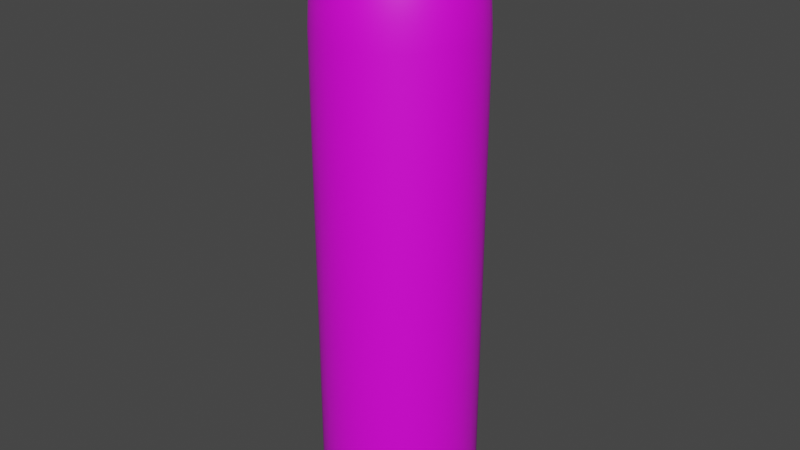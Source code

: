 # Source: character.blend  (saved by Blender 2.82.7; exported with 4.5.12 LTS)
import bpy
from mathutils import Matrix  # noqa: F401  (used for matrix-valued properties, if any)

bpy.ops.wm.read_factory_settings(use_empty=True)
scene = bpy.context.scene
scene.name = 'Scene'

# ---- collections
col_collection = bpy.data.collections.new('Collection'); scene.collection.children.link(col_collection)

# ---- images (referenced by path relative to the original .blend; pixels are not part of the script)
import os
ASSET_DIR = os.environ.get("B2B_ASSET_DIR", "")  # directory of the original .blend (textures are referenced by path, not embedded)
HERE = os.path.dirname(os.path.abspath(__file__))  # packed textures are extracted next to this script under _unpacked/

def load_image(name, relpath, width, height, colorspace="sRGB"):
    """Load a texture the original file referenced (path relative to the .blend, or extracted next to this script)."""
    p = next((c for c in (os.path.join(HERE, relpath), os.path.join(ASSET_DIR, relpath)) if relpath and os.path.exists(c)), "")
    if p:
        img = bpy.data.images.load(p, check_existing=True)
        img.name = name
    else:  # same state as the original file: an image datablock whose file is absent (Cycles renders it pink)
        img = bpy.data.images.new(name, width, height)
        img.source = "FILE"
        img.filepath = "//" + (relpath or name)
    img.colorspace_settings.name = colorspace
    return img
img_diffuse_png_001 = load_image('diffuse.png.001', 'diffuse.png', 1024, 1024, 'sRGB')

# ---- materials (node trees are filled in below, after node groups)
mat_materials_character_character_mtr = bpy.data.materials.new('materials/character/character.mtr')
mat_materials_character_character_mtr.use_transparent_shadow = False

# ---- material node trees
mat_materials_character_character_mtr.use_nodes = True; mat_materials_character_character_mtr.node_tree.nodes.clear()
_N = mat_materials_character_character_mtr.node_tree.nodes; _L = mat_materials_character_character_mtr.node_tree.links
n0 = _N.new('ShaderNodeOutputMaterial'); n0.name = 'Material Output'; n0.location = (300, 300)
n1 = _N.new('ShaderNodeBsdfPrincipled'); n1.name = 'Principled BSDF'; n1.location = (10, 300)
n1.distribution = 'GGX'
n1.subsurface_method = 'BURLEY'
n1.inputs[3].default_value = 1.45
n1.inputs[27].default_value = (0.0, 0.0, 0.0, 1.0)
n1.inputs[28].default_value = 1.0
n2 = _N.new('ShaderNodeTexImage'); n2.name = 'Image Texture'; n2.location = (-280, 280)
n2.image = img_diffuse_png_001
_L.new(n1.outputs[0], n0.inputs[0])
_L.new(n2.outputs[0], n1.inputs[0])
n0.is_active_output = True

# ---- world
world_world = bpy.data.worlds.new('World'); scene.world = world_world
world_world.use_nodes = True; world_world.node_tree.nodes.clear()
_N = world_world.node_tree.nodes; _L = world_world.node_tree.links
n0 = _N.new('ShaderNodeOutputWorld'); n0.name = 'World Output'; n0.location = (300, 300)
n1 = _N.new('ShaderNodeBackground'); n1.name = 'Background'; n1.location = (10, 300)
n1.inputs[0].default_value = (0.05088, 0.05088, 0.05088, 1.0)
_L.new(n1.outputs[0], n0.inputs[0])
n0.is_active_output = True
world_world.color = (0.05088, 0.05088, 0.05088)
world_world.use_sun_shadow = False
world_world.sun_shadow_jitter_overblur = 0.0

# ---- meshes
me_sphere = bpy.data.meshes.new('Sphere')
me_sphere.from_pydata([(1.201e-09, 0.2535, -0.8801), (1.201e-09, 0.2486, -0.9061), (3.712e-08, 0.1769, -0.947), (0.04945, 0.2486, -0.8801), (0.0485, 0.2438, -0.9061), (0.04569, 0.2297, -0.9303), (0.03452, 0.1735, -0.947), (0.01429, 0.07182, -0.9571), (0.097, 0.2342, -0.8801), (0.09513, 0.2297, -0.9061), (0.08961, 0.2163, -0.9303), (0.06771, 0.1635, -0.947), (0.02802, 0.06765, -0.9571), (0.1408, 0.2108, -0.8801), (0.1381, 0.2067, -0.9061), (0.1301, 0.1947, -0.9303), (0.0983, 0.1471, -0.947), (0.04068, 0.06088, -0.9571), (0.1792, 0.1792, -0.8801), (0.1758, 0.1758, -0.9061), (0.1656, 0.1656, -0.9303), (0.1251, 0.1251, -0.947), (0.05178, 0.05178, -0.9571), (0.2108, 0.1408, -0.8801), (0.2067, 0.1381, -0.9061), (0.1947, 0.1301, -0.9303), (0.1471, 0.0983, -0.947), (0.06088, 0.04068, -0.9571), (0.2342, 0.097, -0.8801), (0.2297, 0.09513, -0.9061), (0.2163, 0.08961, -0.9303), (0.1635, 0.06771, -0.947), (0.06765, 0.02802, -0.9571), (0.2486, 0.04945, -0.8801), (0.2438, 0.0485, -0.9061), (0.2297, 0.04569, -0.9303), (0.1735, 0.03452, -0.947), (0.07182, 0.01429, -0.9571), (0.2535, -6.37e-08, -0.8801), (0.2486, -6.747e-08, -0.9061), (0.2342, -2.593e-08, -0.9303), (0.1769, -5.174e-08, -0.947), (0.07322, -4.528e-08, -0.9571), (0.2486, -0.04945, -0.8801), (0.2438, -0.0485, -0.9061), (0.2297, -0.04569, -0.9303), (0.1735, -0.03452, -0.947), (0.07182, -0.01429, -0.9571), (0.2342, -0.097, -0.8801), (0.2297, -0.09513, -0.9061), (0.2163, -0.08961, -0.9303), (0.1635, -0.06771, -0.947), (0.06765, -0.02802, -0.9571), (0.2108, -0.1408, -0.8801), (0.2067, -0.1381, -0.9061), (0.1947, -0.1301, -0.9303), (0.1471, -0.0983, -0.947), (0.06088, -0.04068, -0.9571), (0.1792, -0.1792, -0.8801), (0.1758, -0.1758, -0.9061), (0.1656, -0.1656, -0.9303), (0.1251, -0.1251, -0.947), (0.05178, -0.05178, -0.9571), (0.1408, -0.2108, -0.8801), (0.1381, -0.2067, -0.9061), (0.1301, -0.1947, -0.9303), (0.0983, -0.1471, -0.947), (0.04068, -0.06088, -0.9571), (1.201e-09, -5.028e-08, -0.9571), (0.097, -0.2342, -0.8801), (0.09513, -0.2297, -0.9061), (0.08961, -0.2163, -0.9303), (0.06771, -0.1635, -0.947), (0.02802, -0.06765, -0.9571), (0.04945, -0.2486, -0.8801), (0.0485, -0.2438, -0.9061), (0.04569, -0.2297, -0.9303), (0.03452, -0.1735, -0.947), (0.01429, -0.07182, -0.9571), (-2.423e-08, -0.2535, -0.8801), (-2.046e-08, -0.2486, -0.9061), (1.731e-08, -0.2342, -0.9303), (-9.126e-09, -0.1769, -0.947), (2.205e-09, -0.07322, -0.9571), (-0.04945, -0.2486, -0.8801), (-0.0485, -0.2438, -0.9061), (-0.04569, -0.2297, -0.9303), (-0.03452, -0.1735, -0.947), (-0.01429, -0.07182, -0.9571), (-0.097, -0.2342, -0.8801), (-0.09513, -0.2297, -0.9061), (-0.08961, -0.2163, -0.9303), (-0.06771, -0.1635, -0.947), (-0.02802, -0.06765, -0.9571), (-0.1408, -0.2108, -0.8801), (-0.1381, -0.2067, -0.9061), (-0.1301, -0.1947, -0.9303), (-0.0983, -0.1471, -0.947), (-0.04068, -0.06088, -0.9571), (-0.1792, -0.1792, -0.8801), (-0.1758, -0.1758, -0.9061), (-0.1656, -0.1656, -0.9303), (-0.1251, -0.1251, -0.947), (-0.05178, -0.05178, -0.9571), (-0.2108, -0.1408, -0.8801), (-0.2067, -0.1381, -0.9061), (-0.1947, -0.1301, -0.9303), (-0.1471, -0.0983, -0.947), (-0.06088, -0.04068, -0.9571), (-0.2342, -0.097, -0.8801), (-0.2297, -0.09513, -0.9061), (-0.2163, -0.08961, -0.9303), (-0.1635, -0.06771, -0.947), (-0.06765, -0.02802, -0.9571), (-0.2486, -0.04945, -0.8801), (-0.2438, -0.0485, -0.9061), (-0.2297, -0.04569, -0.9303), (-0.1735, -0.03452, -0.947), (-0.07182, -0.01429, -0.9571), (-0.2535, -3.265e-09, -0.8801), (-0.2486, 8.066e-09, -0.9061), (-0.2342, -4.859e-08, -0.9303), (-0.1769, -1.711e-08, -0.947), (-0.07322, -3.962e-08, -0.9571), (-0.2486, 0.04945, -0.8801), (-0.2438, 0.0485, -0.9061), (-0.2297, 0.04569, -0.9303), (-0.1735, 0.03452, -0.947), (-0.07182, 0.01429, -0.9571), (-0.2342, 0.097, -0.8801), (-0.2297, 0.09513, -0.9061), (-0.2163, 0.08961, -0.9303), (-0.1635, 0.06771, -0.947), (-0.06765, 0.02802, -0.9571), (-0.2108, 0.1408, -0.8801), (-0.2067, 0.1381, -0.9061), (-0.1947, 0.1301, -0.9303), (-0.1471, 0.0983, -0.947), (-0.06088, 0.04068, -0.9571), (-0.1792, 0.1792, -0.8801), (-0.1758, 0.1758, -0.9061), (-0.1656, 0.1656, -0.9303), (-0.1251, 0.1251, -0.947), (-0.05178, 0.05178, -0.9571), (-0.1408, 0.2108, -0.8801), (-0.1381, 0.2067, -0.9061), (-0.1301, 0.1947, -0.9303), (-0.0983, 0.1471, -0.947), (-0.04068, 0.06088, -0.9571), (-0.097, 0.2342, -0.8801), (-0.09513, 0.2297, -0.9061), (-0.08961, 0.2163, -0.9303), (-0.06771, 0.1635, -0.947), (-0.02802, 0.06765, -0.9571), (-0.04945, 0.2486, -0.8801), (-0.0485, 0.2438, -0.9061), (-0.04569, 0.2297, -0.9303), (-0.03452, 0.1735, -0.947), (-0.01429, 0.07182, -0.9571), (1.731e-08, 0.2342, -0.9303), (1.306e-08, 0.07322, -0.9571), (-8.572e-08, 0.04945, 0.9501), (-8.572e-08, 0.097, 0.939), (-8.572e-08, 0.1408, 0.9229), (-8.572e-08, 0.1792, 0.8904), (-8.572e-08, 0.2108, 0.8439), (-8.572e-08, 0.2342, 0.7694), (-8.572e-08, 0.2486, 0.692), (-8.572e-08, 0.2535, 0.6116), (0.009647, 0.0485, 0.9501), (0.01892, 0.09513, 0.939), (0.02747, 0.1381, 0.9229), (0.03497, 0.1758, 0.8904), (0.04112, 0.2067, 0.8439), (0.04569, 0.2297, 0.7694), (0.0485, 0.2438, 0.692), (0.04945, 0.2486, 0.6116), (0.01892, 0.04569, 0.9501), (0.03712, 0.08961, 0.939), (0.05389, 0.1301, 0.9229), (0.06859, 0.1656, 0.8904), (0.08065, 0.1947, 0.8439), (0.08961, 0.2163, 0.7694), (0.09513, 0.2297, 0.692), (0.097, 0.2342, 0.6116), (0.02747, 0.04112, 0.9501), (0.05389, 0.08065, 0.939), (0.07824, 0.1171, 0.9229), (0.09957, 0.149, 0.8904), (0.1171, 0.1752, 0.8439), (0.1301, 0.1947, 0.7694), (0.1381, 0.2067, 0.692), (0.1408, 0.2108, 0.6116), (0.03497, 0.03497, 0.9501), (0.06859, 0.06859, 0.939), (0.09957, 0.09957, 0.9229), (0.1267, 0.1267, 0.8904), (0.149, 0.149, 0.8439), (0.1656, 0.1656, 0.7694), (0.1758, 0.1758, 0.692), (0.1792, 0.1792, 0.6116), (0.04112, 0.02747, 0.9501), (0.08065, 0.05389, 0.939), (0.1171, 0.07824, 0.9229), (0.149, 0.09957, 0.8904), (0.1752, 0.1171, 0.8439), (0.1947, 0.1301, 0.7694), (0.2067, 0.1381, 0.692), (0.2108, 0.1408, 0.6116), (0.04569, 0.01892, 0.9501), (0.08961, 0.03712, 0.939), (0.1301, 0.05389, 0.9229), (0.1656, 0.06859, 0.8904), (0.1947, 0.08065, 0.8439), (0.2163, 0.08961, 0.7694), (0.2297, 0.09513, 0.692), (0.2342, 0.097, 0.6116), (0.0485, 0.009647, 0.9501), (0.09513, 0.01892, 0.939), (0.1381, 0.02747, 0.9229), (0.1758, 0.03497, 0.8904), (0.2067, 0.04112, 0.8439), (0.2297, 0.04569, 0.7694), (0.2438, 0.0485, 0.692), (0.2486, 0.04945, 0.6116), (0.04945, -2.026e-08, 0.9501), (0.097, -1.837e-08, 0.939), (0.1408, -1.648e-08, 0.9229), (0.1792, -1.837e-08, 0.8904), (0.2108, -2.215e-08, 0.8439), (0.2342, -7.042e-09, 0.7694), (0.2486, -3.726e-08, 0.692), (0.2535, -3.348e-08, 0.6116), (0.0485, -0.009647, 0.9501), (0.09513, -0.01892, 0.939), (0.1381, -0.02747, 0.9229), (0.1758, -0.03497, 0.8904), (0.2067, -0.04112, 0.8439), (0.2297, -0.04569, 0.7694), (0.2438, -0.0485, 0.692), (0.2486, -0.04945, 0.6116), (0.04569, -0.01892, 0.9501), (0.08961, -0.03712, 0.939), (0.1301, -0.05389, 0.9229), (0.1656, -0.06859, 0.8904), (0.1947, -0.08065, 0.8439), (0.2163, -0.08961, 0.7694), (0.2297, -0.09513, 0.692), (0.2342, -0.097, 0.6116), (0.04112, -0.02747, 0.9501), (0.08065, -0.05389, 0.939), (0.1171, -0.07824, 0.9229), (0.149, -0.09957, 0.8904), (0.1752, -0.1171, 0.8439), (0.1947, -0.1301, 0.7694), (0.2067, -0.1381, 0.692), (0.2108, -0.1408, 0.6116), (0.03497, -0.03497, 0.9501), (0.06859, -0.06859, 0.939), (0.09957, -0.09957, 0.9229), (0.1267, -0.1267, 0.8904), (0.149, -0.149, 0.8439), (0.1656, -0.1656, 0.7694), (0.1758, -0.1758, 0.692), (0.1792, -0.1792, 0.6116), (0.02747, -0.04112, 0.9501), (0.05389, -0.08065, 0.939), (0.07824, -0.1171, 0.9229), (0.09957, -0.149, 0.8904), (0.1171, -0.1752, 0.8439), (0.1301, -0.1947, 0.7694), (0.1381, -0.2067, 0.692), (0.1408, -0.2108, 0.6116), (0.01892, -0.04569, 0.9501), (0.03712, -0.08961, 0.939), (0.05389, -0.1301, 0.9229), (0.06859, -0.1656, 0.8904), (0.08065, -0.1947, 0.8439), (0.08961, -0.2163, 0.7694), (0.09513, -0.2297, 0.692), (0.097, -0.2342, 0.6116), (0.009647, -0.0485, 0.9501), (0.01892, -0.09513, 0.939), (0.02747, -0.1381, 0.9229), (0.03497, -0.1758, 0.8904), (0.04112, -0.2067, 0.8439), (0.04569, -0.2297, 0.7694), (0.0485, -0.2438, 0.692), (0.04945, -0.2486, 0.6116), (-8.755e-08, -0.04945, 0.9501), (-7.528e-08, -0.097, 0.939), (-7.905e-08, -0.1408, 0.9229), (-9.227e-08, -0.1792, 0.8904), (-1.074e-07, -0.2108, 0.8439), (-6.961e-08, -0.2342, 0.7694), (-1.074e-07, -0.2486, 0.692), (-1.112e-07, -0.2535, 0.6116), (-0.009647, -0.0485, 0.9501), (-0.01892, -0.09513, 0.939), (-0.02747, -0.1381, 0.9229), (-0.03497, -0.1758, 0.8904), (-0.04112, -0.2067, 0.8439), (-0.04569, -0.2297, 0.7694), (-0.0485, -0.2438, 0.692), (-0.04945, -0.2486, 0.6116), (-0.01892, -0.04569, 0.9501), (-0.03712, -0.08961, 0.939), (-0.05389, -0.1301, 0.9229), (-0.06859, -0.1656, 0.8904), (-0.08065, -0.1947, 0.8439), (-0.08962, -0.2163, 0.7694), (-0.09513, -0.2297, 0.692), (-0.097, -0.2342, 0.6116), (-0.02747, -0.04112, 0.9501), (-0.05389, -0.08065, 0.939), (-0.07824, -0.1171, 0.9229), (-0.09957, -0.149, 0.8904), (-0.1171, -0.1752, 0.8439), (-0.1301, -0.1947, 0.7694), (-0.1381, -0.2067, 0.692), (-0.1408, -0.2108, 0.6116), (-1.441e-07, -7.846e-08, 0.9571), (-0.03497, -0.03497, 0.9501), (-0.06859, -0.06859, 0.939), (-0.09957, -0.09957, 0.9229), (-0.1267, -0.1267, 0.8904), (-0.149, -0.149, 0.8439), (-0.1656, -0.1656, 0.7694), (-0.1758, -0.1758, 0.692), (-0.1792, -0.1792, 0.6116), (-0.04112, -0.02747, 0.9501), (-0.08065, -0.05389, 0.939), (-0.1171, -0.07824, 0.9229), (-0.149, -0.09957, 0.8904), (-0.1752, -0.1171, 0.8439), (-0.1947, -0.1301, 0.7694), (-0.2067, -0.1381, 0.692), (-0.2108, -0.1408, 0.6116), (-0.04569, -0.01892, 0.9501), (-0.08962, -0.03712, 0.939), (-0.1301, -0.05389, 0.9229), (-0.1656, -0.06859, 0.8904), (-0.1947, -0.08065, 0.8439), (-0.2163, -0.08961, 0.7694), (-0.2297, -0.09513, 0.692), (-0.2342, -0.097, 0.6116), (-0.0485, -0.009647, 0.9501), (-0.09513, -0.01892, 0.939), (-0.1381, -0.02747, 0.9229), (-0.1758, -0.03497, 0.8904), (-0.2067, -0.04112, 0.8439), (-0.2297, -0.04569, 0.7694), (-0.2438, -0.0485, 0.692), (-0.2486, -0.04945, 0.6116), (-0.04945, -1.648e-08, 0.9501), (-0.097, -8.93e-09, 0.939), (-0.1408, -8.93e-09, 0.9229), (-0.1792, 1.562e-08, 0.8904), (-0.2108, 2.695e-08, 0.8439), (-0.2342, -1.837e-08, 0.7694), (-0.2486, 3.828e-08, 0.692), (-0.2535, 2.695e-08, 0.6116), (-0.0485, 0.009647, 0.9501), (-0.09513, 0.01892, 0.939), (-0.1381, 0.02747, 0.9229), (-0.1758, 0.03497, 0.8904), (-0.2067, 0.04112, 0.8439), (-0.2297, 0.04569, 0.7694), (-0.2438, 0.0485, 0.692), (-0.2486, 0.04945, 0.6116), (-0.04569, 0.01892, 0.9501), (-0.08962, 0.03712, 0.939), (-0.1301, 0.05389, 0.9229), (-0.1656, 0.06859, 0.8904), (-0.1947, 0.08065, 0.8439), (-0.2163, 0.08961, 0.7694), (-0.2297, 0.09513, 0.692), (-0.2342, 0.097, 0.6116), (-0.04112, 0.02747, 0.9501), (-0.08065, 0.05389, 0.939), (-0.1171, 0.07824, 0.9229), (-0.149, 0.09957, 0.8904), (-0.1752, 0.1171, 0.8439), (-0.1947, 0.1301, 0.7694), (-0.2067, 0.1381, 0.692), (-0.2108, 0.1408, 0.6116), (-0.03497, 0.03497, 0.9501), (-0.06859, 0.06859, 0.939), (-0.09957, 0.09957, 0.9229), (-0.1267, 0.1267, 0.8904), (-0.149, 0.149, 0.8439), (-0.1656, 0.1656, 0.7694), (-0.1758, 0.1758, 0.692), (-0.1792, 0.1792, 0.6116), (-0.02747, 0.04112, 0.9501), (-0.05389, 0.08065, 0.939), (-0.07824, 0.1171, 0.9229), (-0.09957, 0.149, 0.8904), (-0.1171, 0.1752, 0.8439), (-0.1301, 0.1947, 0.7694), (-0.1381, 0.2067, 0.692), (-0.1408, 0.2108, 0.6116), (-0.01892, 0.04569, 0.9501), (-0.03712, 0.08961, 0.939), (-0.05389, 0.1301, 0.9229), (-0.06859, 0.1656, 0.8904), (-0.08065, 0.1947, 0.8439), (-0.08962, 0.2163, 0.7694), (-0.09513, 0.2297, 0.692), (-0.097, 0.2342, 0.6116), (-0.009647, 0.0485, 0.9501), (-0.01892, 0.09513, 0.939), (-0.02747, 0.1381, 0.9229), (-0.03497, 0.1758, 0.8904), (-0.04112, 0.2067, 0.8439), (-0.04569, 0.2297, 0.7694), (-0.0485, 0.2438, 0.692), (-0.04945, 0.2486, 0.6116)], [], [(160, 2, 6, 7), (68, 160, 7), (1, 0, 3, 4), (159, 1, 4, 5), (2, 159, 5, 6), (7, 6, 11, 12), (68, 7, 12), (4, 3, 8, 9), (5, 4, 9, 10), (6, 5, 10, 11), (9, 8, 13, 14), (10, 9, 14, 15), (11, 10, 15, 16), (12, 11, 16, 17), (68, 12, 17), (17, 16, 21, 22), (68, 17, 22), (14, 13, 18, 19), (15, 14, 19, 20), (16, 15, 20, 21), (20, 19, 24, 25), (21, 20, 25, 26), (22, 21, 26, 27), (68, 22, 27), (19, 18, 23, 24), (27, 26, 31, 32), (68, 27, 32), (24, 23, 28, 29), (25, 24, 29, 30), (26, 25, 30, 31), (30, 29, 34, 35), (31, 30, 35, 36), (32, 31, 36, 37), (68, 32, 37), (29, 28, 33, 34), (37, 36, 41, 42), (68, 37, 42), (34, 33, 38, 39), (35, 34, 39, 40), (36, 35, 40, 41), (41, 40, 45, 46), (42, 41, 46, 47), (68, 42, 47), (39, 38, 43, 44), (40, 39, 44, 45), (68, 47, 52), (44, 43, 48, 49), (45, 44, 49, 50), (46, 45, 50, 51), (47, 46, 51, 52), (52, 51, 56, 57), (68, 52, 57), (49, 48, 53, 54), (50, 49, 54, 55), (51, 50, 55, 56), (68, 57, 62), (54, 53, 58, 59), (55, 54, 59, 60), (56, 55, 60, 61), (57, 56, 61, 62), (62, 61, 66, 67), (68, 62, 67), (59, 58, 63, 64), (60, 59, 64, 65), (61, 60, 65, 66), (68, 67, 73), (64, 63, 69, 70), (65, 64, 70, 71), (66, 65, 71, 72), (67, 66, 72, 73), (73, 72, 77, 78), (68, 73, 78), (70, 69, 74, 75), (71, 70, 75, 76), (72, 71, 76, 77), (75, 74, 79, 80), (76, 75, 80, 81), (77, 76, 81, 82), (78, 77, 82, 83), (68, 78, 83), (83, 82, 87, 88), (68, 83, 88), (80, 79, 84, 85), (81, 80, 85, 86), (82, 81, 86, 87), (86, 85, 90, 91), (87, 86, 91, 92), (88, 87, 92, 93), (68, 88, 93), (85, 84, 89, 90), (93, 92, 97, 98), (68, 93, 98), (90, 89, 94, 95), (91, 90, 95, 96), (92, 91, 96, 97), (97, 96, 101, 102), (98, 97, 102, 103), (68, 98, 103), (95, 94, 99, 100), (96, 95, 100, 101), (68, 103, 108), (100, 99, 104, 105), (101, 100, 105, 106), (102, 101, 106, 107), (103, 102, 107, 108), (107, 106, 111, 112), (108, 107, 112, 113), (68, 108, 113), (105, 104, 109, 110), (106, 105, 110, 111), (68, 113, 118), (110, 109, 114, 115), (111, 110, 115, 116), (112, 111, 116, 117), (113, 112, 117, 118), (118, 117, 122, 123), (68, 118, 123), (115, 114, 119, 120), (116, 115, 120, 121), (117, 116, 121, 122), (68, 123, 128), (120, 119, 124, 125), (121, 120, 125, 126), (122, 121, 126, 127), (123, 122, 127, 128), (128, 127, 132, 133), (68, 128, 133), (125, 124, 129, 130), (126, 125, 130, 131), (127, 126, 131, 132), (68, 133, 138), (130, 129, 134, 135), (131, 130, 135, 136), (132, 131, 136, 137), (133, 132, 137, 138), (138, 137, 142, 143), (68, 138, 143), (135, 134, 139, 140), (136, 135, 140, 141), (137, 136, 141, 142), (69, 63, 272, 280), (141, 140, 145, 146), (109, 104, 337, 345), (142, 141, 146, 147), (94, 89, 312, 320), (13, 8, 184, 192), (53, 48, 248, 256), (143, 142, 147, 148), (149, 144, 401, 409), (28, 23, 208, 216), (0, 154, 417, 168), (68, 143, 148), (140, 139, 144, 145), (84, 79, 296, 304), (148, 147, 152, 153), (99, 94, 320, 329), (43, 38, 232, 240), (139, 134, 385, 393), (68, 148, 153), (145, 144, 149, 150), (124, 119, 361, 369), (146, 145, 150, 151), (154, 149, 409, 417), (147, 146, 151, 152), (18, 13, 192, 200), (74, 69, 280, 288), (151, 150, 155, 156), (33, 28, 216, 224), (152, 151, 156, 157), (129, 124, 369, 377), (114, 109, 345, 353), (89, 84, 304, 312), (153, 152, 157, 158), (58, 53, 256, 264), (144, 139, 393, 401), (8, 3, 176, 184), (68, 153, 158), (150, 149, 154, 155), (104, 99, 329, 337), (158, 157, 2, 160), (63, 58, 264, 272), (23, 18, 200, 208), (3, 0, 168, 176), (68, 158, 160), (155, 154, 0, 1), (119, 114, 353, 361), (156, 155, 1, 159), (48, 43, 240, 248), (157, 156, 159, 2), (79, 74, 288, 296), (134, 129, 377, 385), (38, 33, 224, 232), (166, 165, 173, 174), (167, 166, 174, 175), (168, 167, 175, 176), (161, 321, 169), (162, 161, 169, 170), (163, 162, 170, 171), (164, 163, 171, 172), (165, 164, 172, 173), (173, 172, 180, 181), (174, 173, 181, 182), (175, 174, 182, 183), (176, 175, 183, 184), (169, 321, 177), (170, 169, 177, 178), (171, 170, 178, 179), (172, 171, 179, 180), (178, 177, 185, 186), (179, 178, 186, 187), (180, 179, 187, 188), (181, 180, 188, 189), (182, 181, 189, 190), (183, 182, 190, 191), (184, 183, 191, 192), (177, 321, 185), (190, 189, 197, 198), (191, 190, 198, 199), (192, 191, 199, 200), (185, 321, 193), (186, 185, 193, 194), (187, 186, 194, 195), (188, 187, 195, 196), (189, 188, 196, 197), (194, 193, 201, 202), (195, 194, 202, 203), (196, 195, 203, 204), (197, 196, 204, 205), (198, 197, 205, 206), (199, 198, 206, 207), (200, 199, 207, 208), (193, 321, 201), (206, 205, 213, 214), (207, 206, 214, 215), (208, 207, 215, 216), (201, 321, 209), (202, 201, 209, 210), (203, 202, 210, 211), (204, 203, 211, 212), (205, 204, 212, 213), (211, 210, 218, 219), (212, 211, 219, 220), (213, 212, 220, 221), (214, 213, 221, 222), (215, 214, 222, 223), (216, 215, 223, 224), (209, 321, 217), (210, 209, 217, 218), (223, 222, 230, 231), (224, 223, 231, 232), (217, 321, 225), (218, 217, 225, 226), (219, 218, 226, 227), (220, 219, 227, 228), (221, 220, 228, 229), (222, 221, 229, 230), (228, 227, 235, 236), (229, 228, 236, 237), (230, 229, 237, 238), (231, 230, 238, 239), (232, 231, 239, 240), (225, 321, 233), (226, 225, 233, 234), (227, 226, 234, 235), (240, 239, 247, 248), (233, 321, 241), (234, 233, 241, 242), (235, 234, 242, 243), (236, 235, 243, 244), (237, 236, 244, 245), (238, 237, 245, 246), (239, 238, 246, 247), (244, 243, 251, 252), (245, 244, 252, 253), (246, 245, 253, 254), (247, 246, 254, 255), (248, 247, 255, 256), (241, 321, 249), (242, 241, 249, 250), (243, 242, 250, 251), (256, 255, 263, 264), (249, 321, 257), (250, 249, 257, 258), (251, 250, 258, 259), (252, 251, 259, 260), (253, 252, 260, 261), (254, 253, 261, 262), (255, 254, 262, 263), (261, 260, 268, 269), (262, 261, 269, 270), (263, 262, 270, 271), (264, 263, 271, 272), (257, 321, 265), (258, 257, 265, 266), (259, 258, 266, 267), (260, 259, 267, 268), (265, 321, 273), (266, 265, 273, 274), (267, 266, 274, 275), (268, 267, 275, 276), (269, 268, 276, 277), (270, 269, 277, 278), (271, 270, 278, 279), (272, 271, 279, 280), (277, 276, 284, 285), (278, 277, 285, 286), (279, 278, 286, 287), (280, 279, 287, 288), (273, 321, 281), (274, 273, 281, 282), (275, 274, 282, 283), (276, 275, 283, 284), (282, 281, 289, 290), (283, 282, 290, 291), (284, 283, 291, 292), (285, 284, 292, 293), (286, 285, 293, 294), (287, 286, 294, 295), (288, 287, 295, 296), (281, 321, 289), (294, 293, 301, 302), (295, 294, 302, 303), (296, 295, 303, 304), (289, 321, 297), (290, 289, 297, 298), (291, 290, 298, 299), (292, 291, 299, 300), (293, 292, 300, 301), (299, 298, 306, 307), (300, 299, 307, 308), (301, 300, 308, 309), (302, 301, 309, 310), (303, 302, 310, 311), (304, 303, 311, 312), (297, 321, 305), (298, 297, 305, 306), (311, 310, 318, 319), (312, 311, 319, 320), (305, 321, 313), (306, 305, 313, 314), (307, 306, 314, 315), (308, 307, 315, 316), (309, 308, 316, 317), (310, 309, 317, 318), (315, 314, 323, 324), (316, 315, 324, 325), (317, 316, 325, 326), (318, 317, 326, 327), (319, 318, 327, 328), (320, 319, 328, 329), (313, 321, 322), (314, 313, 322, 323), (328, 327, 335, 336), (329, 328, 336, 337), (322, 321, 330), (323, 322, 330, 331), (324, 323, 331, 332), (325, 324, 332, 333), (326, 325, 333, 334), (327, 326, 334, 335), (333, 332, 340, 341), (334, 333, 341, 342), (335, 334, 342, 343), (336, 335, 343, 344), (337, 336, 344, 345), (330, 321, 338), (331, 330, 338, 339), (332, 331, 339, 340), (345, 344, 352, 353), (338, 321, 346), (339, 338, 346, 347), (340, 339, 347, 348), (341, 340, 348, 349), (342, 341, 349, 350), (343, 342, 350, 351), (344, 343, 351, 352), (349, 348, 356, 357), (350, 349, 357, 358), (351, 350, 358, 359), (352, 351, 359, 360), (353, 352, 360, 361), (346, 321, 354), (347, 346, 354, 355), (348, 347, 355, 356), (361, 360, 368, 369), (354, 321, 362), (355, 354, 362, 363), (356, 355, 363, 364), (357, 356, 364, 365), (358, 357, 365, 366), (359, 358, 366, 367), (360, 359, 367, 368), (366, 365, 373, 374), (367, 366, 374, 375), (368, 367, 375, 376), (369, 368, 376, 377), (362, 321, 370), (363, 362, 370, 371), (364, 363, 371, 372), (365, 364, 372, 373), (371, 370, 378, 379), (372, 371, 379, 380), (373, 372, 380, 381), (374, 373, 381, 382), (375, 374, 382, 383), (376, 375, 383, 384), (377, 376, 384, 385), (370, 321, 378), (383, 382, 390, 391), (384, 383, 391, 392), (385, 384, 392, 393), (378, 321, 386), (379, 378, 386, 387), (380, 379, 387, 388), (381, 380, 388, 389), (382, 381, 389, 390), (387, 386, 394, 395), (388, 387, 395, 396), (389, 388, 396, 397), (390, 389, 397, 398), (391, 390, 398, 399), (392, 391, 399, 400), (393, 392, 400, 401), (386, 321, 394), (399, 398, 406, 407), (400, 399, 407, 408), (401, 400, 408, 409), (394, 321, 402), (395, 394, 402, 403), (396, 395, 403, 404), (397, 396, 404, 405), (398, 397, 405, 406), (404, 403, 411, 412), (405, 404, 412, 413), (406, 405, 413, 414), (407, 406, 414, 415), (408, 407, 415, 416), (409, 408, 416, 417), (402, 321, 410), (403, 402, 410, 411), (416, 415, 166, 167), (417, 416, 167, 168), (410, 321, 161), (411, 410, 161, 162), (412, 411, 162, 163), (413, 412, 163, 164), (414, 413, 164, 165), (415, 414, 165, 166)])
me_sphere.polygons.foreach_set('use_smooth', [True] * 448)
_uv = me_sphere.uv_layers.new(name='UVMap')
_uv.uv.foreach_set('vector', [0.7646, 0.8193, 0.7832, 0.7728, 0.7978, 0.7803, 0.7708, 0.8225, 0.751, 0.8528, 0.7646, 0.8193, 0.7708, 0.8225, 0.798, 0.7361, 0.8022, 0.7259, 0.8252, 0.7379, 0.8192, 0.7471, 0.7935, 0.747, 0.798, 0.7361, 0.8192, 0.7471, 0.8128, 0.7569, 0.7832, 0.7728, 0.7935, 0.747, 0.8128, 0.7569, 0.7978, 0.7803, 0.7708, 0.8225, 0.7978, 0.7803, 0.8108, 0.7904, 0.7763, 0.8268, 0.751, 0.8528, 0.7708, 0.8225, 0.7763, 0.8268, 0.8192, 0.7471, 0.8252, 0.7379, 0.8456, 0.7539, 0.838, 0.7618, 0.8128, 0.7569, 0.8192, 0.7471, 0.838, 0.7618, 0.8298, 0.7703, 0.7978, 0.7803, 0.8128, 0.7569, 0.8298, 0.7703, 0.8108, 0.7904, 0.838, 0.7618, 0.8456, 0.7539, 0.8625, 0.7734, 0.8536, 0.7798, 0.8298, 0.7703, 0.838, 0.7618, 0.8536, 0.7798, 0.8441, 0.7866, 0.8108, 0.7904, 0.8298, 0.7703, 0.8441, 0.7866, 0.8216, 0.8028, 0.7763, 0.8268, 0.8108, 0.7904, 0.8216, 0.8028, 0.7808, 0.8321, 0.751, 0.8528, 0.7763, 0.8268, 0.7808, 0.8321, 0.7808, 0.8321, 0.8216, 0.8028, 0.83, 0.817, 0.7843, 0.8382, 0.751, 0.8528, 0.7808, 0.8321, 0.7843, 0.8382, 0.8536, 0.7798, 0.8625, 0.7734, 0.8755, 0.7956, 0.8656, 0.8002, 0.8441, 0.7866, 0.8536, 0.7798, 0.8656, 0.8002, 0.855, 0.8051, 0.8216, 0.8028, 0.8441, 0.7866, 0.855, 0.8051, 0.83, 0.817, 0.855, 0.8051, 0.8656, 0.8002, 0.8737, 0.8224, 0.8625, 0.8253, 0.83, 0.817, 0.855, 0.8051, 0.8625, 0.8253, 0.8356, 0.8325, 0.7843, 0.8382, 0.83, 0.817, 0.8356, 0.8325, 0.7866, 0.8448, 0.751, 0.8528, 0.7843, 0.8382, 0.7866, 0.8448, 0.8656, 0.8002, 0.8755, 0.7956, 0.8842, 0.8197, 0.8737, 0.8224, 0.7866, 0.8448, 0.8356, 0.8325, 0.8384, 0.8488, 0.7875, 0.8518, 0.751, 0.8528, 0.7866, 0.8448, 0.7875, 0.8518, 0.8737, 0.8224, 0.8842, 0.8197, 0.8884, 0.8447, 0.8777, 0.8456, 0.8625, 0.8253, 0.8737, 0.8224, 0.8777, 0.8456, 0.8661, 0.8465, 0.8356, 0.8325, 0.8625, 0.8253, 0.8661, 0.8465, 0.8384, 0.8488, 0.8661, 0.8465, 0.8777, 0.8456, 0.8778, 0.8691, 0.8661, 0.8681, 0.8384, 0.8488, 0.8661, 0.8465, 0.8661, 0.8681, 0.8382, 0.8656, 0.7875, 0.8518, 0.8384, 0.8488, 0.8382, 0.8656, 0.7872, 0.8589, 0.751, 0.8528, 0.7875, 0.8518, 0.7872, 0.8589, 0.8777, 0.8456, 0.8884, 0.8447, 0.8884, 0.8699, 0.8778, 0.8691, 0.7872, 0.8589, 0.8382, 0.8656, 0.8349, 0.8823, 0.7854, 0.8659, 0.751, 0.8528, 0.7872, 0.8589, 0.7854, 0.8659, 0.8778, 0.8691, 0.8884, 0.8699, 0.8846, 0.8946, 0.8742, 0.8923, 0.8661, 0.8681, 0.8778, 0.8691, 0.8742, 0.8923, 0.8627, 0.8897, 0.8382, 0.8656, 0.8661, 0.8681, 0.8627, 0.8897, 0.8349, 0.8823, 0.8349, 0.8823, 0.8627, 0.8897, 0.856, 0.9114, 0.8285, 0.8986, 0.7854, 0.8659, 0.8349, 0.8823, 0.8285, 0.8986, 0.7823, 0.8724, 0.751, 0.8528, 0.7854, 0.8659, 0.7823, 0.8724, 0.8742, 0.8923, 0.8846, 0.8946, 0.878, 0.9186, 0.8676, 0.9155, 0.8627, 0.8897, 0.8742, 0.8923, 0.8676, 0.9155, 0.856, 0.9114, 0.751, 0.8528, 0.7807, 0.8755, 0.7755, 0.8808, 0.8541, 0.9409, 0.8614, 0.9501, 0.8397, 0.9662, 0.8335, 0.9565, 0.8453, 0.931, 0.8541, 0.9409, 0.8335, 0.9565, 0.8266, 0.9461, 0.8223, 0.9097, 0.8453, 0.931, 0.8266, 0.9461, 0.8091, 0.9219, 0.7807, 0.8755, 0.8223, 0.9097, 0.8091, 0.9219, 0.7755, 0.8808, 0.7755, 0.8808, 0.8091, 0.9219, 0.7942, 0.9312, 0.7695, 0.8849, 0.751, 0.8528, 0.7755, 0.8808, 0.7695, 0.8849, 0.8335, 0.9565, 0.8397, 0.9662, 0.8164, 0.979, 0.8118, 0.9687, 0.8266, 0.9461, 0.8335, 0.9565, 0.8118, 0.9687, 0.8068, 0.9575, 0.8091, 0.9219, 0.8266, 0.9461, 0.8068, 0.9575, 0.7942, 0.9312, 0.751, 0.8528, 0.7695, 0.8849, 0.7629, 0.8878, 0.8118, 0.9687, 0.8164, 0.979, 0.7915, 0.9878, 0.7887, 0.9769, 0.8068, 0.9575, 0.8118, 0.9687, 0.7887, 0.9769, 0.7857, 0.9652, 0.7942, 0.9312, 0.8068, 0.9575, 0.7857, 0.9652, 0.7781, 0.9374, 0.7695, 0.8849, 0.7942, 0.9312, 0.7781, 0.9374, 0.7629, 0.8878, 0.7629, 0.8878, 0.7781, 0.9374, 0.7614, 0.9406, 0.7559, 0.8893, 0.751, 0.8528, 0.7629, 0.8878, 0.7559, 0.8893, 0.7887, 0.9769, 0.7915, 0.9878, 0.7654, 0.9922, 0.7646, 0.981, 0.7857, 0.9652, 0.7887, 0.9769, 0.7646, 0.981, 0.7637, 0.969, 0.7781, 0.9374, 0.7857, 0.9652, 0.7637, 0.969, 0.7614, 0.9406, 0.751, 0.8528, 0.7559, 0.8893, 0.7488, 0.8895, 0.7646, 0.981, 0.7654, 0.9922, 0.7391, 0.9919, 0.7403, 0.9808, 0.7637, 0.969, 0.7646, 0.981, 0.7403, 0.9808, 0.7416, 0.9688, 0.7614, 0.9406, 0.7637, 0.969, 0.7416, 0.9688, 0.7445, 0.9406, 0.7559, 0.8893, 0.7614, 0.9406, 0.7445, 0.9406, 0.7488, 0.8895, 0.7488, 0.8895, 0.7445, 0.9406, 0.728, 0.9374, 0.7418, 0.8883, 0.751, 0.8528, 0.7488, 0.8895, 0.7418, 0.8883, 0.7403, 0.9808, 0.7391, 0.9919, 0.7132, 0.9867, 0.7164, 0.976, 0.7416, 0.9688, 0.7403, 0.9808, 0.7164, 0.976, 0.7199, 0.9646, 0.7445, 0.9406, 0.7416, 0.9688, 0.7199, 0.9646, 0.728, 0.9374, 0.7164, 0.976, 0.7132, 0.9867, 0.6887, 0.9769, 0.6939, 0.967, 0.7199, 0.9646, 0.7164, 0.976, 0.6939, 0.967, 0.6994, 0.9564, 0.728, 0.9374, 0.7199, 0.9646, 0.6994, 0.9564, 0.7124, 0.9313, 0.7418, 0.8883, 0.728, 0.9374, 0.7124, 0.9313, 0.7351, 0.8858, 0.751, 0.8528, 0.7418, 0.8883, 0.7351, 0.8858, 0.7351, 0.8858, 0.7124, 0.9313, 0.6983, 0.9223, 0.7291, 0.8821, 0.751, 0.8528, 0.7351, 0.8858, 0.7291, 0.8821, 0.6939, 0.967, 0.6887, 0.9769, 0.6665, 0.9627, 0.6734, 0.9539, 0.6994, 0.9564, 0.6939, 0.967, 0.6734, 0.9539, 0.6809, 0.9445, 0.7124, 0.9313, 0.6994, 0.9564, 0.6809, 0.9445, 0.6983, 0.9223, 0.6809, 0.9445, 0.6734, 0.9539, 0.6558, 0.9372, 0.6649, 0.9294, 0.6983, 0.9223, 0.6809, 0.9445, 0.6649, 0.9294, 0.6861, 0.9109, 0.7291, 0.8821, 0.6983, 0.9223, 0.6861, 0.9109, 0.724, 0.8773, 0.751, 0.8528, 0.7291, 0.8821, 0.724, 0.8773, 0.6734, 0.9539, 0.6665, 0.9627, 0.6474, 0.9445, 0.6558, 0.9372, 0.724, 0.8773, 0.6861, 0.9109, 0.6763, 0.8974, 0.7198, 0.8717, 0.751, 0.8528, 0.724, 0.8773, 0.7198, 0.8717, 0.6558, 0.9372, 0.6474, 0.9445, 0.632, 0.9231, 0.6417, 0.9175, 0.6649, 0.9294, 0.6558, 0.9372, 0.6417, 0.9175, 0.652, 0.9116, 0.6861, 0.9109, 0.6649, 0.9294, 0.652, 0.9116, 0.6763, 0.8974, 0.6763, 0.8974, 0.652, 0.9116, 0.6429, 0.8916, 0.6693, 0.8823, 0.7198, 0.8717, 0.6763, 0.8974, 0.6693, 0.8823, 0.7168, 0.8653, 0.751, 0.8528, 0.7198, 0.8717, 0.7168, 0.8653, 0.6417, 0.9175, 0.632, 0.9231, 0.621, 0.8991, 0.6315, 0.8955, 0.652, 0.9116, 0.6417, 0.9175, 0.6315, 0.8955, 0.6429, 0.8916, 0.751, 0.8528, 0.7168, 0.8653, 0.7151, 0.8585, 0.6315, 0.8955, 0.621, 0.8991, 0.6147, 0.8735, 0.6257, 0.8719, 0.6429, 0.8916, 0.6315, 0.8955, 0.6257, 0.8719, 0.6376, 0.8703, 0.6693, 0.8823, 0.6429, 0.8916, 0.6376, 0.8703, 0.6653, 0.8662, 0.7168, 0.8653, 0.6693, 0.8823, 0.6653, 0.8662, 0.7151, 0.8585, 0.6653, 0.8662, 0.6376, 0.8703, 0.6364, 0.8483, 0.6644, 0.8496, 0.7151, 0.8585, 0.6653, 0.8662, 0.6644, 0.8496, 0.7147, 0.8516, 0.751, 0.8528, 0.7151, 0.8585, 0.7147, 0.8516, 0.6257, 0.8719, 0.6147, 0.8735, 0.6133, 0.8472, 0.6245, 0.8477, 0.6376, 0.8703, 0.6257, 0.8719, 0.6245, 0.8477, 0.6364, 0.8483, 0.751, 0.8528, 0.7147, 0.8516, 0.7156, 0.8447, 0.6245, 0.8477, 0.6133, 0.8472, 0.617, 0.8211, 0.6279, 0.8238, 0.6364, 0.8483, 0.6245, 0.8477, 0.6279, 0.8238, 0.6395, 0.8266, 0.6644, 0.8496, 0.6364, 0.8483, 0.6395, 0.8266, 0.6667, 0.8332, 0.7147, 0.8516, 0.6644, 0.8496, 0.6667, 0.8332, 0.7156, 0.8447, 0.7156, 0.8447, 0.6667, 0.8332, 0.6721, 0.8175, 0.7179, 0.8381, 0.751, 0.8528, 0.7156, 0.8447, 0.7179, 0.8381, 0.6279, 0.8238, 0.617, 0.8211, 0.6257, 0.7963, 0.6358, 0.8009, 0.6395, 0.8266, 0.6279, 0.8238, 0.6358, 0.8009, 0.6466, 0.8059, 0.6667, 0.8332, 0.6395, 0.8266, 0.6466, 0.8059, 0.6721, 0.8175, 0.751, 0.8528, 0.7179, 0.8381, 0.7213, 0.832, 0.6358, 0.8009, 0.6257, 0.7963, 0.6388, 0.7735, 0.6479, 0.78, 0.6466, 0.8059, 0.6358, 0.8009, 0.6479, 0.78, 0.6575, 0.7869, 0.6721, 0.8175, 0.6466, 0.8059, 0.6575, 0.7869, 0.6803, 0.8031, 0.7179, 0.8381, 0.6721, 0.8175, 0.6803, 0.8031, 0.7213, 0.832, 0.7213, 0.832, 0.6803, 0.8031, 0.6911, 0.7906, 0.7258, 0.8267, 0.751, 0.8528, 0.7213, 0.832, 0.7258, 0.8267, 0.6479, 0.78, 0.6388, 0.7735, 0.656, 0.7536, 0.6637, 0.7617, 0.6575, 0.7869, 0.6479, 0.78, 0.6637, 0.7617, 0.6718, 0.7704, 0.6803, 0.8031, 0.6575, 0.7869, 0.6718, 0.7704, 0.6911, 0.7906, 0.751, 0.8528, 0.7258, 0.8267, 0.7313, 0.8224, 0.6637, 0.7617, 0.656, 0.7536, 0.6767, 0.7374, 0.6826, 0.7468, 0.6718, 0.7704, 0.6637, 0.7617, 0.6826, 0.7468, 0.689, 0.7569, 0.6911, 0.7906, 0.6718, 0.7704, 0.689, 0.7569, 0.7041, 0.7804, 0.7258, 0.8267, 0.6911, 0.7906, 0.7041, 0.7804, 0.7313, 0.8224, 0.7313, 0.8224, 0.7041, 0.7804, 0.7187, 0.7728, 0.7375, 0.8192, 0.751, 0.8528, 0.7313, 0.8224, 0.7375, 0.8192, 0.6826, 0.7468, 0.6767, 0.7374, 0.7, 0.7255, 0.7041, 0.7358, 0.689, 0.7569, 0.6826, 0.7468, 0.7041, 0.7358, 0.7084, 0.7469, 0.7041, 0.7804, 0.689, 0.7569, 0.7084, 0.7469, 0.7187, 0.7728, 0.5978, 0.6154, 0.5978, 0.6397, 0.007794, 0.6397, 0.007794, 0.6154, 0.7084, 0.7469, 0.7041, 0.7358, 0.7272, 0.7291, 0.7293, 0.7407, 0.5978, 0.421, 0.5978, 0.4453, 0.007793, 0.4453, 0.007793, 0.421, 0.7187, 0.7728, 0.7084, 0.7469, 0.7293, 0.7407, 0.7346, 0.7681, 0.5978, 0.4939, 0.5978, 0.5182, 0.007794, 0.5182, 0.007794, 0.4939, 0.5978, 0.105, 0.5978, 0.1293, 0.007794, 0.1293, 0.007794, 0.105, 0.5978, 0.6883, 0.5978, 0.7126, 0.007794, 0.7127, 0.007794, 0.6883, 0.7375, 0.8192, 0.7187, 0.7728, 0.7346, 0.7681, 0.7441, 0.8173, 0.5978, 0.2265, 0.5978, 0.2508, 0.007793, 0.2508, 0.007794, 0.2265, 0.5978, 0.0321, 0.5978, 0.05641, 0.007794, 0.0564, 0.007794, 0.0321, 0.5978, 0.1779, 0.5978, 0.2022, 0.007794, 0.2022, 0.007794, 0.1779, 0.751, 0.8528, 0.7375, 0.8192, 0.7441, 0.8173, 0.7041, 0.7358, 0.7, 0.7255, 0.7252, 0.7182, 0.7272, 0.7291, 0.5978, 0.5425, 0.5978, 0.5668, 0.007794, 0.5668, 0.007794, 0.5425, 0.7441, 0.8173, 0.7346, 0.7681, 0.751, 0.7666, 0.7511, 0.8166, 0.5978, 0.4696, 0.5978, 0.4939, 0.007794, 0.4939, 0.007793, 0.4696, 0.5978, 0.737, 0.5978, 0.7613, 0.007795, 0.7613, 0.007795, 0.737, 0.5978, 0.2752, 0.5978, 0.2995, 0.007793, 0.2995, 0.007793, 0.2752, 0.751, 0.8528, 0.7441, 0.8173, 0.7511, 0.8166, 0.7272, 0.7291, 0.7252, 0.7182, 0.7512, 0.7158, 0.7511, 0.7269, 0.5978, 0.3481, 0.5978, 0.3724, 0.007793, 0.3724, 0.007793, 0.3481, 0.7293, 0.7407, 0.7272, 0.7291, 0.7511, 0.7269, 0.751, 0.7388, 0.5978, 0.2022, 0.5978, 0.2265, 0.007794, 0.2265, 0.007794, 0.2022, 0.7346, 0.7681, 0.7293, 0.7407, 0.751, 0.7388, 0.751, 0.7666, 0.5978, 0.08071, 0.5978, 0.105, 0.007794, 0.105, 0.007794, 0.08071, 0.5978, 0.5911, 0.5978, 0.6154, 0.007794, 0.6154, 0.007794, 0.5911, 0.751, 0.7388, 0.7511, 0.7269, 0.775, 0.7293, 0.7727, 0.7409, 0.5978, 0.007797, 0.5978, 0.0321, 0.007794, 0.0321, 0.007794, 0.007793, 0.751, 0.7666, 0.751, 0.7388, 0.7727, 0.7409, 0.7674, 0.7681, 0.5978, 0.3238, 0.5978, 0.3481, 0.007793, 0.3481, 0.007793, 0.3238, 0.5978, 0.3967, 0.5978, 0.421, 0.007793, 0.421, 0.007793, 0.3967, 0.5978, 0.5182, 0.5978, 0.5425, 0.007794, 0.5425, 0.007794, 0.5182, 0.7511, 0.8166, 0.751, 0.7666, 0.7674, 0.7681, 0.758, 0.8173, 0.5978, 0.664, 0.5978, 0.6883, 0.007794, 0.6883, 0.007794, 0.664, 0.5978, 0.2508, 0.5978, 0.2752, 0.007793, 0.2752, 0.007793, 0.2508, 0.5978, 0.1293, 0.5978, 0.1536, 0.007794, 0.1536, 0.007794, 0.1293, 0.751, 0.8528, 0.7511, 0.8166, 0.758, 0.8173, 0.7511, 0.7269, 0.7512, 0.7158, 0.7772, 0.7184, 0.775, 0.7293, 0.5978, 0.4453, 0.5978, 0.4696, 0.007793, 0.4696, 0.007793, 0.4453, 0.758, 0.8173, 0.7674, 0.7681, 0.7832, 0.7728, 0.7646, 0.8193, 0.5978, 0.6397, 0.5978, 0.664, 0.007794, 0.664, 0.007794, 0.6397, 0.5978, 0.05641, 0.5978, 0.08071, 0.007794, 0.08071, 0.007794, 0.0564, 0.5978, 0.1536, 0.5978, 0.1779, 0.007794, 0.1779, 0.007794, 0.1536, 0.751, 0.8528, 0.758, 0.8173, 0.7646, 0.8193, 0.775, 0.7293, 0.7772, 0.7184, 0.8022, 0.7259, 0.798, 0.7361, 0.5978, 0.3724, 0.5978, 0.3967, 0.007793, 0.3967, 0.007793, 0.3724, 0.7727, 0.7409, 0.775, 0.7293, 0.798, 0.7361, 0.7935, 0.747, 0.5978, 0.7126, 0.5978, 0.737, 0.007795, 0.737, 0.007794, 0.7127, 0.7674, 0.7681, 0.7727, 0.7409, 0.7935, 0.747, 0.7832, 0.7728, 0.5978, 0.5668, 0.5978, 0.5911, 0.007794, 0.5911, 0.007794, 0.5668, 0.5978, 0.2995, 0.5978, 0.3238, 0.007793, 0.3238, 0.007793, 0.2995, 0.5978, 0.7613, 0.5978, 0.7856, 0.007795, 0.7856, 0.007795, 0.7613, 0.7096, 0.4996, 0.7371, 0.4864, 0.7463, 0.5039, 0.7196, 0.5188, 0.682, 0.5128, 0.7096, 0.4996, 0.7196, 0.5188, 0.6928, 0.5337, 0.6525, 0.5267, 0.682, 0.5128, 0.6928, 0.5337, 0.6643, 0.5495, 0.1163, 0.8756, 0.1007, 0.8943, 0.1125, 0.8729, 0.1314, 0.8577, 0.1163, 0.8756, 0.1125, 0.8729, 0.1239, 0.8524, 0.1458, 0.8408, 0.1314, 0.8577, 0.1239, 0.8524, 0.1347, 0.8332, 0.1607, 0.8233, 0.1458, 0.8408, 0.1347, 0.8332, 0.1461, 0.8132, 0.7371, 0.4864, 0.7593, 0.4757, 0.7677, 0.4919, 0.7463, 0.5039, 0.7463, 0.5039, 0.7677, 0.4919, 0.777, 0.5075, 0.7565, 0.5208, 0.7196, 0.5188, 0.7463, 0.5039, 0.7565, 0.5208, 0.7308, 0.5374, 0.6928, 0.5337, 0.7196, 0.5188, 0.7308, 0.5374, 0.7049, 0.554, 0.6643, 0.5495, 0.6928, 0.5337, 0.7049, 0.554, 0.6774, 0.5716, 0.1125, 0.8729, 0.1007, 0.8943, 0.1081, 0.871, 0.1239, 0.8524, 0.1125, 0.8729, 0.1081, 0.871, 0.1155, 0.8487, 0.1347, 0.8332, 0.1239, 0.8524, 0.1155, 0.8487, 0.1225, 0.8277, 0.1461, 0.8132, 0.1347, 0.8332, 0.1225, 0.8277, 0.1299, 0.8059, 0.1155, 0.8487, 0.1081, 0.871, 0.1035, 0.87, 0.1065, 0.8467, 0.1225, 0.8277, 0.1155, 0.8487, 0.1065, 0.8467, 0.1094, 0.8247, 0.1299, 0.8059, 0.1225, 0.8277, 0.1094, 0.8247, 0.1125, 0.8019, 0.7565, 0.5208, 0.777, 0.5075, 0.7874, 0.5224, 0.7678, 0.537, 0.7308, 0.5374, 0.7565, 0.5208, 0.7678, 0.537, 0.7432, 0.5552, 0.7049, 0.554, 0.7308, 0.5374, 0.7432, 0.5552, 0.7184, 0.5735, 0.6774, 0.5716, 0.7049, 0.554, 0.7184, 0.5735, 0.6919, 0.5928, 0.1081, 0.871, 0.1007, 0.8943, 0.1035, 0.87, 0.7432, 0.5552, 0.7678, 0.537, 0.7801, 0.5525, 0.7567, 0.5723, 0.7184, 0.5735, 0.7432, 0.5552, 0.7567, 0.5723, 0.733, 0.5921, 0.6919, 0.5928, 0.7184, 0.5735, 0.733, 0.5921, 0.7078, 0.6131, 0.1035, 0.87, 0.1007, 0.8943, 0.09882, 0.8699, 0.1065, 0.8467, 0.1035, 0.87, 0.09882, 0.8699, 0.09724, 0.8464, 0.1094, 0.8247, 0.1065, 0.8467, 0.09724, 0.8464, 0.09595, 0.8242, 0.1125, 0.8019, 0.1094, 0.8247, 0.09595, 0.8242, 0.09476, 0.8012, 0.7678, 0.537, 0.7874, 0.5224, 0.7987, 0.5366, 0.7801, 0.5525, 0.09724, 0.8464, 0.09882, 0.8699, 0.09415, 0.8707, 0.0881, 0.8478, 0.09595, 0.8242, 0.09724, 0.8464, 0.0881, 0.8478, 0.08264, 0.8263, 0.09476, 0.8012, 0.09595, 0.8242, 0.08264, 0.8263, 0.07714, 0.8038, 0.7801, 0.5525, 0.7987, 0.5366, 0.8108, 0.5499, 0.7935, 0.567, 0.7567, 0.5723, 0.7801, 0.5525, 0.7935, 0.567, 0.7713, 0.5885, 0.733, 0.5921, 0.7567, 0.5723, 0.7713, 0.5885, 0.7489, 0.6099, 0.7078, 0.6131, 0.733, 0.5921, 0.7489, 0.6099, 0.7249, 0.6324, 0.09882, 0.8699, 0.1007, 0.8943, 0.09415, 0.8707, 0.7713, 0.5885, 0.7935, 0.567, 0.8079, 0.5807, 0.7871, 0.6038, 0.7489, 0.6099, 0.7713, 0.5885, 0.7871, 0.6038, 0.7659, 0.6267, 0.7249, 0.6324, 0.7489, 0.6099, 0.7659, 0.6267, 0.7431, 0.6508, 0.09415, 0.8707, 0.1007, 0.8943, 0.08971, 0.8724, 0.0881, 0.8478, 0.09415, 0.8707, 0.08971, 0.8724, 0.07937, 0.851, 0.08264, 0.8263, 0.0881, 0.8478, 0.07937, 0.851, 0.06991, 0.8308, 0.07714, 0.8038, 0.08264, 0.8263, 0.06991, 0.8308, 0.06031, 0.8097, 0.7935, 0.567, 0.8108, 0.5499, 0.8239, 0.5624, 0.8079, 0.5807, 0.06991, 0.8308, 0.07937, 0.851, 0.07136, 0.8558, 0.05819, 0.8376, 0.06031, 0.8097, 0.06991, 0.8308, 0.05819, 0.8376, 0.04484, 0.8185, 0.8079, 0.5807, 0.8239, 0.5624, 0.8379, 0.5738, 0.8233, 0.5933, 0.7871, 0.6038, 0.8079, 0.5807, 0.8233, 0.5933, 0.8041, 0.6181, 0.7659, 0.6267, 0.7871, 0.6038, 0.8041, 0.6181, 0.7841, 0.6426, 0.7431, 0.6508, 0.7659, 0.6267, 0.7841, 0.6426, 0.7625, 0.6681, 0.08971, 0.8724, 0.1007, 0.8943, 0.08566, 0.8749, 0.07937, 0.851, 0.08971, 0.8724, 0.08566, 0.8749, 0.07136, 0.8558, 0.7841, 0.6426, 0.8041, 0.6181, 0.8224, 0.6315, 0.8034, 0.6578, 0.7625, 0.6681, 0.7841, 0.6426, 0.8034, 0.6578, 0.7828, 0.6846, 0.08566, 0.8749, 0.1007, 0.8943, 0.08216, 0.8781, 0.07136, 0.8558, 0.08566, 0.8749, 0.08216, 0.8781, 0.06436, 0.8621, 0.05819, 0.8376, 0.07136, 0.8558, 0.06436, 0.8621, 0.04787, 0.8465, 0.04484, 0.8185, 0.05819, 0.8376, 0.04787, 0.8465, 0.03122, 0.8301, 0.8233, 0.5933, 0.8379, 0.5738, 0.8527, 0.5839, 0.84, 0.6048, 0.8041, 0.6181, 0.8233, 0.5933, 0.84, 0.6048, 0.8224, 0.6315, 0.03122, 0.8301, 0.04787, 0.8465, 0.03922, 0.8573, 0.01981, 0.8439, 0.84, 0.6048, 0.8527, 0.5839, 0.8684, 0.5923, 0.858, 0.615, 0.8224, 0.6315, 0.84, 0.6048, 0.858, 0.615, 0.8421, 0.6441, 0.8034, 0.6578, 0.8224, 0.6315, 0.8421, 0.6441, 0.824, 0.6723, 0.7828, 0.6846, 0.8034, 0.6578, 0.824, 0.6723, 0.8038, 0.7002, 0.08216, 0.8781, 0.1007, 0.8943, 0.07934, 0.882, 0.06436, 0.8621, 0.08216, 0.8781, 0.07934, 0.882, 0.05863, 0.8696, 0.04787, 0.8465, 0.06436, 0.8621, 0.05863, 0.8696, 0.03922, 0.8573, 0.7992, 0.007793, 0.8196, 0.0338, 0.8002, 0.0488, 0.7795, 0.0235, 0.0784, 0.8841, 0.1007, 0.8943, 0.0769, 0.8886, 0.05635, 0.8747, 0.0784, 0.8841, 0.0769, 0.8886, 0.05364, 0.8836, 0.03526, 0.8664, 0.05635, 0.8747, 0.05364, 0.8836, 0.03169, 0.8795, 0.01364, 0.8589, 0.03526, 0.8664, 0.03169, 0.8795, 0.009268, 0.8756, 0.8565, 0.089, 0.8684, 0.1121, 0.8524, 0.1215, 0.8385, 0.1003, 0.8388, 0.06055, 0.8565, 0.089, 0.8385, 0.1003, 0.8198, 0.07399, 0.8196, 0.0338, 0.8388, 0.06055, 0.8198, 0.07399, 0.8002, 0.0488, 0.009268, 0.8756, 0.03169, 0.8795, 0.03051, 0.8928, 0.007793, 0.8929, 0.8385, 0.1003, 0.8524, 0.1215, 0.8374, 0.1322, 0.822, 0.1125, 0.8198, 0.07399, 0.8385, 0.1003, 0.822, 0.1125, 0.8021, 0.08804, 0.8002, 0.0488, 0.8198, 0.07399, 0.8021, 0.08804, 0.7817, 0.06425, 0.7795, 0.0235, 0.8002, 0.0488, 0.7817, 0.06425, 0.7602, 0.03985, 0.0769, 0.8886, 0.1007, 0.8943, 0.07631, 0.8933, 0.05364, 0.8836, 0.0769, 0.8886, 0.07631, 0.8933, 0.05268, 0.8929, 0.03169, 0.8795, 0.05364, 0.8836, 0.05268, 0.8929, 0.03051, 0.8928, 0.7602, 0.03985, 0.7817, 0.06425, 0.7642, 0.08038, 0.7415, 0.05706, 0.07631, 0.8933, 0.1007, 0.8943, 0.07664, 0.8981, 0.05268, 0.8929, 0.07631, 0.8933, 0.07664, 0.8981, 0.05346, 0.9021, 0.03051, 0.8928, 0.05268, 0.8929, 0.05346, 0.9021, 0.03176, 0.9061, 0.007793, 0.8929, 0.03051, 0.8928, 0.03176, 0.9061, 0.009424, 0.9103, 0.822, 0.1125, 0.8374, 0.1322, 0.8233, 0.144, 0.8066, 0.1257, 0.8021, 0.08804, 0.822, 0.1125, 0.8066, 0.1257, 0.7855, 0.1028, 0.7817, 0.06425, 0.8021, 0.08804, 0.7855, 0.1028, 0.7642, 0.08038, 0.8066, 0.1257, 0.8233, 0.144, 0.8101, 0.1567, 0.7924, 0.1396, 0.7855, 0.1028, 0.8066, 0.1257, 0.7924, 0.1396, 0.77, 0.1183, 0.7642, 0.08038, 0.7855, 0.1028, 0.77, 0.1183, 0.7476, 0.0973, 0.7415, 0.05706, 0.7642, 0.08038, 0.7476, 0.0973, 0.7237, 0.07524, 0.07664, 0.8981, 0.1007, 0.8943, 0.07785, 0.9026, 0.05346, 0.9021, 0.07664, 0.8981, 0.07785, 0.9026, 0.05593, 0.9109, 0.03176, 0.9061, 0.05346, 0.9021, 0.05593, 0.9109, 0.03542, 0.9189, 0.009424, 0.9103, 0.03176, 0.9061, 0.03542, 0.9189, 0.01421, 0.9271, 0.07785, 0.9026, 0.1007, 0.8943, 0.07991, 0.9068, 0.05593, 0.9109, 0.07785, 0.9026, 0.07991, 0.9068, 0.06002, 0.9192, 0.03542, 0.9189, 0.05593, 0.9109, 0.06002, 0.9192, 0.04138, 0.9308, 0.01421, 0.9271, 0.03542, 0.9189, 0.04138, 0.9308, 0.02204, 0.9428, 0.7924, 0.1396, 0.8101, 0.1567, 0.7979, 0.1702, 0.7792, 0.1544, 0.77, 0.1183, 0.7924, 0.1396, 0.7792, 0.1544, 0.7556, 0.1347, 0.7476, 0.0973, 0.77, 0.1183, 0.7556, 0.1347, 0.732, 0.1151, 0.7237, 0.07524, 0.7476, 0.0973, 0.732, 0.1151, 0.707, 0.09443, 0.7792, 0.1544, 0.7979, 0.1702, 0.7867, 0.1845, 0.7669, 0.17, 0.7556, 0.1347, 0.7792, 0.1544, 0.7669, 0.17, 0.7423, 0.1518, 0.732, 0.1151, 0.7556, 0.1347, 0.7423, 0.1518, 0.7176, 0.1337, 0.707, 0.09443, 0.732, 0.1151, 0.7176, 0.1337, 0.6914, 0.1146, 0.07991, 0.9068, 0.1007, 0.8943, 0.08274, 0.9106, 0.06002, 0.9192, 0.07991, 0.9068, 0.08274, 0.9106, 0.06557, 0.9264, 0.04138, 0.9308, 0.06002, 0.9192, 0.06557, 0.9264, 0.04947, 0.9413, 0.02204, 0.9428, 0.04138, 0.9308, 0.04947, 0.9413, 0.03269, 0.9568, 0.06557, 0.9264, 0.08274, 0.9106, 0.08622, 0.9137, 0.0724, 0.9325, 0.04947, 0.9413, 0.06557, 0.9264, 0.0724, 0.9325, 0.05939, 0.9502, 0.03269, 0.9568, 0.04947, 0.9413, 0.05939, 0.9502, 0.0458, 0.9685, 0.7669, 0.17, 0.7867, 0.1845, 0.7763, 0.1994, 0.7558, 0.1862, 0.7423, 0.1518, 0.7669, 0.17, 0.7558, 0.1862, 0.7301, 0.1697, 0.7176, 0.1337, 0.7423, 0.1518, 0.7301, 0.1697, 0.7043, 0.1532, 0.6914, 0.1146, 0.7176, 0.1337, 0.7043, 0.1532, 0.677, 0.1357, 0.08274, 0.9106, 0.1007, 0.8943, 0.08622, 0.9137, 0.7301, 0.1697, 0.7558, 0.1862, 0.7457, 0.2031, 0.719, 0.1883, 0.7043, 0.1532, 0.7301, 0.1697, 0.719, 0.1883, 0.6923, 0.1734, 0.677, 0.1357, 0.7043, 0.1532, 0.6923, 0.1734, 0.6639, 0.1576, 0.08622, 0.9137, 0.1007, 0.8943, 0.09023, 0.9161, 0.0724, 0.9325, 0.08622, 0.9137, 0.09023, 0.9161, 0.08024, 0.9372, 0.05939, 0.9502, 0.0724, 0.9325, 0.08024, 0.9372, 0.07082, 0.957, 0.0458, 0.9685, 0.05939, 0.9502, 0.07082, 0.957, 0.06094, 0.9776, 0.7558, 0.1862, 0.7763, 0.1994, 0.767, 0.215, 0.7457, 0.2031, 0.07082, 0.957, 0.08024, 0.9372, 0.08883, 0.9403, 0.08335, 0.9616, 0.06094, 0.9776, 0.07082, 0.957, 0.08335, 0.9616, 0.07754, 0.9837, 0.7457, 0.2031, 0.767, 0.215, 0.7587, 0.231, 0.7367, 0.2206, 0.719, 0.1883, 0.7457, 0.2031, 0.7367, 0.2206, 0.7092, 0.2075, 0.6923, 0.1734, 0.719, 0.1883, 0.7092, 0.2075, 0.6816, 0.1943, 0.6639, 0.1576, 0.6923, 0.1734, 0.6816, 0.1943, 0.6523, 0.1804, 0.09023, 0.9161, 0.1007, 0.8943, 0.09462, 0.9177, 0.08024, 0.9372, 0.09023, 0.9161, 0.09462, 0.9177, 0.08883, 0.9403, 0.6816, 0.1943, 0.7092, 0.2075, 0.7006, 0.2273, 0.6722, 0.2159, 0.6523, 0.1804, 0.6816, 0.1943, 0.6722, 0.2159, 0.6421, 0.2038, 0.09462, 0.9177, 0.1007, 0.8943, 0.09924, 0.9185, 0.08883, 0.9403, 0.09462, 0.9177, 0.09924, 0.9185, 0.09786, 0.9417, 0.08335, 0.9616, 0.08883, 0.9403, 0.09786, 0.9417, 0.09651, 0.9636, 0.07754, 0.9837, 0.08335, 0.9616, 0.09651, 0.9636, 0.09502, 0.9865, 0.7367, 0.2206, 0.7587, 0.231, 0.7515, 0.2476, 0.7288, 0.2386, 0.7092, 0.2075, 0.7367, 0.2206, 0.7288, 0.2386, 0.7006, 0.2273, 0.09651, 0.9636, 0.09786, 0.9417, 0.107, 0.9414, 0.1098, 0.9632, 0.09502, 0.9865, 0.09651, 0.9636, 0.1098, 0.9632, 0.1127, 0.9859, 0.7288, 0.2386, 0.7515, 0.2476, 0.7453, 0.2646, 0.7221, 0.2571, 0.7006, 0.2273, 0.7288, 0.2386, 0.7221, 0.2571, 0.6932, 0.2475, 0.6722, 0.2159, 0.7006, 0.2273, 0.6932, 0.2475, 0.6642, 0.238, 0.6421, 0.2038, 0.6722, 0.2159, 0.6642, 0.238, 0.6334, 0.2278, 0.09924, 0.9185, 0.1007, 0.8943, 0.1039, 0.9183, 0.09786, 0.9417, 0.09924, 0.9185, 0.1039, 0.9183, 0.107, 0.9414, 0.6642, 0.238, 0.6932, 0.2475, 0.6871, 0.2682, 0.6576, 0.2605, 0.6334, 0.2278, 0.6642, 0.238, 0.6576, 0.2605, 0.6262, 0.2523, 0.1039, 0.9183, 0.1007, 0.8943, 0.1085, 0.9173, 0.107, 0.9414, 0.1039, 0.9183, 0.1085, 0.9173, 0.1159, 0.9393, 0.1098, 0.9632, 0.107, 0.9414, 0.1159, 0.9393, 0.1228, 0.9602, 0.1127, 0.9859, 0.1098, 0.9632, 0.1228, 0.9602, 0.13, 0.982, 0.7221, 0.2571, 0.7453, 0.2646, 0.7402, 0.282, 0.7166, 0.2759, 0.6932, 0.2475, 0.7221, 0.2571, 0.7166, 0.2759, 0.6871, 0.2682, 0.13, 0.982, 0.1228, 0.9602, 0.1351, 0.9547, 0.1463, 0.9748, 0.7166, 0.2759, 0.7402, 0.282, 0.7362, 0.2996, 0.7123, 0.2951, 0.6871, 0.2682, 0.7166, 0.2759, 0.7123, 0.2951, 0.6824, 0.2893, 0.6576, 0.2605, 0.6871, 0.2682, 0.6824, 0.2893, 0.6525, 0.2834, 0.6262, 0.2523, 0.6576, 0.2605, 0.6525, 0.2834, 0.6206, 0.2773, 0.1085, 0.9173, 0.1007, 0.8943, 0.1127, 0.9153, 0.1159, 0.9393, 0.1085, 0.9173, 0.1127, 0.9153, 0.1242, 0.9356, 0.1228, 0.9602, 0.1159, 0.9393, 0.1242, 0.9356, 0.1351, 0.9547, 0.6206, 0.2773, 0.6525, 0.2834, 0.6488, 0.3066, 0.6166, 0.3025, 0.1127, 0.9153, 0.1007, 0.8943, 0.1165, 0.9127, 0.1242, 0.9356, 0.1127, 0.9153, 0.1165, 0.9127, 0.1317, 0.9303, 0.1351, 0.9547, 0.1242, 0.9356, 0.1317, 0.9303, 0.146, 0.9471, 0.1463, 0.9748, 0.1351, 0.9547, 0.146, 0.9471, 0.1608, 0.9646, 0.7123, 0.2951, 0.7362, 0.2996, 0.7334, 0.3175, 0.7092, 0.3145, 0.6824, 0.2893, 0.7123, 0.2951, 0.7092, 0.3145, 0.679, 0.3106, 0.6525, 0.2834, 0.6824, 0.2893, 0.679, 0.3106, 0.6488, 0.3066, 0.1608, 0.9646, 0.146, 0.9471, 0.1553, 0.9375, 0.1732, 0.9518, 0.7092, 0.3145, 0.7334, 0.3175, 0.7317, 0.3355, 0.7074, 0.334, 0.679, 0.3106, 0.7092, 0.3145, 0.7074, 0.334, 0.677, 0.332, 0.6488, 0.3066, 0.679, 0.3106, 0.677, 0.332, 0.6465, 0.33, 0.6166, 0.3025, 0.6488, 0.3066, 0.6465, 0.33, 0.6141, 0.3279, 0.1165, 0.9127, 0.1007, 0.8943, 0.1198, 0.9093, 0.1317, 0.9303, 0.1165, 0.9127, 0.1198, 0.9093, 0.1381, 0.9237, 0.146, 0.9471, 0.1317, 0.9303, 0.1381, 0.9237, 0.1553, 0.9375, 0.6141, 0.3279, 0.6465, 0.33, 0.6458, 0.3535, 0.6133, 0.3535, 0.1198, 0.9093, 0.1007, 0.8943, 0.1223, 0.9054, 0.1381, 0.9237, 0.1198, 0.9093, 0.1223, 0.9054, 0.143, 0.9161, 0.1553, 0.9375, 0.1381, 0.9237, 0.143, 0.9161, 0.1626, 0.9262, 0.1732, 0.9518, 0.1553, 0.9375, 0.1626, 0.9262, 0.1829, 0.9369, 0.7074, 0.334, 0.7317, 0.3355, 0.7311, 0.3536, 0.7068, 0.3536, 0.677, 0.332, 0.7074, 0.334, 0.7068, 0.3536, 0.6763, 0.3536, 0.6465, 0.33, 0.677, 0.332, 0.6763, 0.3536, 0.6458, 0.3535, 0.7068, 0.3536, 0.7311, 0.3536, 0.7317, 0.3716, 0.7074, 0.3732, 0.6763, 0.3536, 0.7068, 0.3536, 0.7074, 0.3732, 0.677, 0.3751, 0.6458, 0.3535, 0.6763, 0.3536, 0.677, 0.3751, 0.6466, 0.377, 0.6133, 0.3535, 0.6458, 0.3535, 0.6466, 0.377, 0.6142, 0.379, 0.1223, 0.9054, 0.1007, 0.8943, 0.1241, 0.901, 0.143, 0.9161, 0.1223, 0.9054, 0.1241, 0.901, 0.1464, 0.9076, 0.1626, 0.9262, 0.143, 0.9161, 0.1464, 0.9076, 0.1676, 0.9138, 0.1829, 0.9369, 0.1626, 0.9262, 0.1676, 0.9138, 0.1896, 0.9204, 0.1464, 0.9076, 0.1241, 0.901, 0.1249, 0.8964, 0.1481, 0.8986, 0.1676, 0.9138, 0.1464, 0.9076, 0.1481, 0.8986, 0.1701, 0.9007, 0.1896, 0.9204, 0.1676, 0.9138, 0.1701, 0.9007, 0.193, 0.9029, 0.7074, 0.3732, 0.7317, 0.3716, 0.7334, 0.3896, 0.7093, 0.3928, 0.677, 0.3751, 0.7074, 0.3732, 0.7093, 0.3928, 0.6791, 0.3966, 0.6466, 0.377, 0.677, 0.3751, 0.6791, 0.3966, 0.6488, 0.4004, 0.6142, 0.379, 0.6466, 0.377, 0.6488, 0.4004, 0.6166, 0.4044, 0.1241, 0.901, 0.1007, 0.8943, 0.1249, 0.8964, 0.6791, 0.3966, 0.7093, 0.3928, 0.7124, 0.4121, 0.6825, 0.4178, 0.6488, 0.4004, 0.6791, 0.3966, 0.6825, 0.4178, 0.6526, 0.4236, 0.6166, 0.4044, 0.6488, 0.4004, 0.6526, 0.4236, 0.6206, 0.4297, 0.1249, 0.8964, 0.1007, 0.8943, 0.1249, 0.8918, 0.1481, 0.8986, 0.1249, 0.8964, 0.1249, 0.8918, 0.1481, 0.8894, 0.1701, 0.9007, 0.1481, 0.8986, 0.1481, 0.8894, 0.1701, 0.8873, 0.193, 0.9029, 0.1701, 0.9007, 0.1701, 0.8873, 0.193, 0.8851, 0.7093, 0.3928, 0.7334, 0.3896, 0.7363, 0.4074, 0.7124, 0.4121, 0.1481, 0.8894, 0.1249, 0.8918, 0.124, 0.8872, 0.1463, 0.8804, 0.1701, 0.8873, 0.1481, 0.8894, 0.1463, 0.8804, 0.1675, 0.8741, 0.193, 0.8851, 0.1701, 0.8873, 0.1675, 0.8741, 0.1896, 0.8676, 0.7124, 0.4121, 0.7363, 0.4074, 0.7403, 0.425, 0.7168, 0.4312, 0.6825, 0.4178, 0.7124, 0.4121, 0.7168, 0.4312, 0.6873, 0.4389, 0.6526, 0.4236, 0.6825, 0.4178, 0.6873, 0.4389, 0.6578, 0.4465, 0.6206, 0.4297, 0.6526, 0.4236, 0.6578, 0.4465, 0.6263, 0.4546, 0.1249, 0.8918, 0.1007, 0.8943, 0.124, 0.8872, 0.6873, 0.4389, 0.7168, 0.4312, 0.7224, 0.45, 0.6935, 0.4595, 0.6578, 0.4465, 0.6873, 0.4389, 0.6935, 0.4595, 0.6644, 0.4691, 0.6263, 0.4546, 0.6578, 0.4465, 0.6644, 0.4691, 0.6335, 0.4792, 0.124, 0.8872, 0.1007, 0.8943, 0.1222, 0.8828, 0.1463, 0.8804, 0.124, 0.8872, 0.1222, 0.8828, 0.1429, 0.8719, 0.1675, 0.8741, 0.1463, 0.8804, 0.1429, 0.8719, 0.1624, 0.8617, 0.1896, 0.8676, 0.1675, 0.8741, 0.1624, 0.8617, 0.1829, 0.8511, 0.7168, 0.4312, 0.7403, 0.425, 0.7454, 0.4423, 0.7224, 0.45, 0.1624, 0.8617, 0.1429, 0.8719, 0.1378, 0.8643, 0.1551, 0.8505, 0.1829, 0.8511, 0.1624, 0.8617, 0.1551, 0.8505, 0.1731, 0.8361, 0.7224, 0.45, 0.7454, 0.4423, 0.7516, 0.4592, 0.7293, 0.4684, 0.6935, 0.4595, 0.7224, 0.45, 0.7293, 0.4684, 0.7009, 0.4798, 0.6644, 0.4691, 0.6935, 0.4595, 0.7009, 0.4798, 0.6725, 0.4912, 0.6335, 0.4792, 0.6644, 0.4691, 0.6725, 0.4912, 0.6422, 0.5033, 0.1222, 0.8828, 0.1007, 0.8943, 0.1196, 0.8789, 0.1429, 0.8719, 0.1222, 0.8828, 0.1196, 0.8789, 0.1378, 0.8643, 0.6725, 0.4912, 0.7009, 0.4798, 0.7096, 0.4996, 0.682, 0.5128, 0.6422, 0.5033, 0.6725, 0.4912, 0.682, 0.5128, 0.6525, 0.5267, 0.1196, 0.8789, 0.1007, 0.8943, 0.1163, 0.8756, 0.1378, 0.8643, 0.1196, 0.8789, 0.1163, 0.8756, 0.1314, 0.8577, 0.1551, 0.8505, 0.1378, 0.8643, 0.1314, 0.8577, 0.1458, 0.8408, 0.1731, 0.8361, 0.1551, 0.8505, 0.1458, 0.8408, 0.1607, 0.8233, 0.7293, 0.4684, 0.7516, 0.4592, 0.7593, 0.4757, 0.7371, 0.4864, 0.7009, 0.4798, 0.7293, 0.4684, 0.7371, 0.4864, 0.7096, 0.4996])
me_sphere.materials.append(mat_materials_character_character_mtr)
me_sphere.use_remesh_preserve_volume = False
me_sphere.use_remesh_preserve_attributes = False
me_sphere.use_mirror_vertex_groups = False
me_sphere.update()
arm_armature = bpy.data.armatures.new('Armature')  # bones are not reproduced

# ---- objects
ob_sphere = bpy.data.objects.new('Sphere', me_sphere)
ob_armature = bpy.data.objects.new('Armature', arm_armature)

# ---- transforms, parenting, visibility, modifiers, constraints
ob_sphere.parent = ob_armature
ob_sphere.location = (0.0, 0.0, 0.0)
ob_sphere.lineart.crease_threshold = 0.0
_vg = ob_sphere.vertex_groups.new(name='Bone')
for _i, _w in zip([0, 1, 2, 3, 4, 5, 6, 7, 8, 9, 10, 11, 12, 13, 14, 15, 16, 17, 18, 19, 20, 21, 22, 23, 24, 25, 26, 27, 28, 29, 30, 31, 32, 33, 34, 35, 36, 37, 38, 39, 40, 41, 42, 43, 44, 45, 46, 47, 48, 49, 50, 51, 52, 53, 54, 55, 56, 57, 58, 59, 60, 61, 62, 63, 64, 65, 66, 67, 68, 69, 70, 71, 72, 73, 74, 75, 76, 77, 78, 79, 80, 81, 82, 83, 84, 85, 86, 87, 88, 89, 90, 91, 92, 93, 94, 95, 96, 97, 98, 99, 100, 101, 102, 103, 104, 105, 106, 107, 108, 109, 110, 111, 112, 113, 114, 115, 116, 117, 118, 119, 120, 121, 122, 123, 124, 125, 126, 127, 128, 129, 130, 131, 132, 133, 134, 135, 136, 137, 138, 139, 140, 141, 142, 143, 144, 145, 146, 147, 148, 149, 150, 151, 152, 153, 154, 155, 156, 157, 158, 159, 160, 161, 162, 163, 164, 165, 166, 167, 168, 169, 170, 171, 172, 173, 174, 175, 176, 177, 178, 179, 180, 181, 182, 183, 184, 185, 186, 187, 188, 189, 190, 191, 192, 193, 194, 195, 196, 197, 198, 199, 200, 201, 202, 203, 204, 205, 206, 207, 208, 209, 210, 211, 212, 213, 214, 215, 216, 217, 218, 219, 220, 221, 222, 223, 224, 225, 226, 227, 228, 229, 230, 231, 232, 233, 234, 235, 236, 237, 238, 239, 240, 241, 242, 243, 244, 245, 246, 247, 248, 249, 250, 251, 252, 253, 254, 255, 256, 257, 258, 259, 260, 261, 262, 263, 264, 265, 266, 267, 268, 269, 270, 271, 272, 273, 274, 275, 276, 277, 278, 279, 280, 281, 282, 283, 284, 285, 286, 287, 288, 289, 290, 291, 292, 293, 294, 295, 296, 297, 298, 299, 300, 301, 302, 303, 304, 305, 306, 307, 308, 309, 310, 311, 312, 313, 314, 315, 316, 317, 318, 319, 320, 321, 322, 323, 324, 325, 326, 327, 328, 329, 330, 331, 332, 333, 334, 335, 336, 337, 338, 339, 340, 341, 342, 343, 344, 345, 346, 347, 348, 349, 350, 351, 352, 353, 354, 355, 356, 357, 358, 359, 360, 361, 362, 363, 364, 365, 366, 367, 368, 369, 370, 371, 372, 373, 374, 375, 376, 377, 378, 379, 380, 381, 382, 383, 384, 385, 386, 387, 388, 389, 390, 391, 392, 393, 394, 395, 396, 397, 398, 399, 400, 401, 402, 403, 404, 405, 406, 407, 408, 409, 410, 411, 412, 413, 414, 415, 416, 417], [1.0, 1.0, 1.0, 1.0, 1.0, 1.0, 1.0, 1.0, 1.0, 1.0, 1.0, 1.0, 1.0, 1.0, 1.0, 1.0, 1.0, 1.0, 1.0, 1.0, 1.0, 1.0, 1.0, 1.0, 1.0, 1.0, 1.0, 1.0, 1.0, 1.0, 1.0, 1.0, 1.0, 1.0, 1.0, 1.0, 1.0, 1.0, 1.0, 1.0, 1.0, 1.0, 1.0, 1.0, 1.0, 1.0, 1.0, 1.0, 1.0, 1.0, 1.0, 1.0, 1.0, 1.0, 1.0, 1.0, 1.0, 1.0, 1.0, 1.0, 1.0, 1.0, 1.0, 1.0, 1.0, 1.0, 1.0, 1.0, 1.0, 1.0, 1.0, 1.0, 1.0, 1.0, 1.0, 1.0, 1.0, 1.0, 1.0, 1.0, 1.0, 1.0, 1.0, 1.0, 1.0, 1.0, 1.0, 1.0, 1.0, 1.0, 1.0, 1.0, 1.0, 1.0, 1.0, 1.0, 1.0, 1.0, 1.0, 1.0, 1.0, 1.0, 1.0, 1.0, 1.0, 1.0, 1.0, 1.0, 1.0, 1.0, 1.0, 1.0, 1.0, 1.0, 1.0, 1.0, 1.0, 1.0, 1.0, 1.0, 1.0, 1.0, 1.0, 1.0, 1.0, 1.0, 1.0, 1.0, 1.0, 1.0, 1.0, 1.0, 1.0, 1.0, 1.0, 1.0, 1.0, 1.0, 1.0, 1.0, 1.0, 1.0, 1.0, 1.0, 1.0, 1.0, 1.0, 1.0, 1.0, 1.0, 1.0, 1.0, 1.0, 1.0, 1.0, 1.0, 1.0, 1.0, 1.0, 1.0, 1.0, 1.0, 1.0, 1.0, 1.0, 1.0, 1.0, 1.0, 1.0, 1.0, 1.0, 1.0, 1.0, 1.0, 1.0, 1.0, 1.0, 1.0, 1.0, 1.0, 1.0, 1.0, 1.0, 1.0, 1.0, 1.0, 1.0, 1.0, 1.0, 1.0, 1.0, 1.0, 1.0, 1.0, 1.0, 1.0, 1.0, 1.0, 1.0, 1.0, 1.0, 1.0, 1.0, 1.0, 1.0, 1.0, 1.0, 1.0, 1.0, 1.0, 1.0, 1.0, 1.0, 1.0, 1.0, 1.0, 1.0, 1.0, 1.0, 1.0, 1.0, 1.0, 1.0, 1.0, 1.0, 1.0, 1.0, 1.0, 1.0, 1.0, 1.0, 1.0, 1.0, 1.0, 1.0, 1.0, 1.0, 1.0, 1.0, 1.0, 1.0, 1.0, 1.0, 1.0, 1.0, 1.0, 1.0, 1.0, 1.0, 1.0, 1.0, 1.0, 1.0, 1.0, 1.0, 1.0, 1.0, 1.0, 1.0, 1.0, 1.0, 1.0, 1.0, 1.0, 1.0, 1.0, 1.0, 1.0, 1.0, 1.0, 1.0, 1.0, 1.0, 1.0, 1.0, 1.0, 1.0, 1.0, 1.0, 1.0, 1.0, 1.0, 1.0, 1.0, 1.0, 1.0, 1.0, 1.0, 1.0, 1.0, 1.0, 1.0, 1.0, 1.0, 1.0, 1.0, 1.0, 1.0, 1.0, 1.0, 1.0, 1.0, 1.0, 1.0, 1.0, 1.0, 1.0, 1.0, 1.0, 1.0, 1.0, 1.0, 1.0, 1.0, 1.0, 1.0, 1.0, 1.0, 1.0, 1.0, 1.0, 1.0, 1.0, 1.0, 1.0, 1.0, 1.0, 1.0, 1.0, 1.0, 1.0, 1.0, 1.0, 1.0, 1.0, 1.0, 1.0, 1.0, 1.0, 1.0, 1.0, 1.0, 1.0, 1.0, 1.0, 1.0, 1.0, 1.0, 1.0, 1.0, 1.0, 1.0, 1.0, 1.0, 1.0, 1.0, 1.0, 1.0, 1.0, 1.0, 1.0, 1.0, 1.0, 1.0, 1.0, 1.0, 1.0, 1.0, 1.0, 1.0, 1.0, 1.0, 1.0, 1.0, 1.0, 1.0, 1.0, 1.0, 1.0, 1.0, 1.0, 1.0, 1.0, 1.0, 1.0, 1.0, 1.0, 1.0, 1.0, 1.0, 1.0, 1.0, 1.0, 1.0, 1.0, 1.0, 1.0, 1.0, 1.0, 1.0, 1.0, 1.0, 1.0, 1.0, 1.0, 1.0, 1.0, 1.0, 1.0, 1.0, 1.0, 1.0, 1.0, 1.0, 1.0, 1.0, 1.0, 1.0]): _vg.add([_i], _w, 'REPLACE')
_m = ob_sphere.modifiers.new('Armature', 'ARMATURE')
_m.object = ob_armature
ob_armature.location = (0.0, 0.0, 0.0)
ob_armature.lineart.crease_threshold = 0.0

# ---- collection membership
col_collection.objects.link(ob_sphere)
col_collection.objects.link(ob_armature)

# ---- scene / render settings (as saved in the file)
scene.frame_start = 1; scene.frame_end = 250; scene.frame_set(0)
scene.render.engine = 'BLENDER_EEVEE_NEXT'
scene.cycles.use_denoising = False
scene.cycles.samples = 128
scene.cycles.sampling_pattern = 'TABULATED_SOBOL'
scene.cycles.use_adaptive_sampling = False
scene.cycles.use_light_tree = False
scene.view_settings.view_transform = 'Filmic'
bpy.context.view_layer.update()

# ---- added for rendering (the .blend has no active camera and no usable light): camera, sun
cam_auto = bpy.data.cameras.new('AutoCamera')
cam_auto.lens = 50.0
cam_auto.sensor_width = 36.0
cam_auto.clip_end = 1000.0
ob_auto_camera = bpy.data.objects.new('AutoCamera', cam_auto)
scene.collection.objects.link(ob_auto_camera)
ob_auto_camera.location = (1.89121, -2.26946, 1.51297)
ob_auto_camera.rotation_euler = (1.09748, -7.21219e-08, 0.694738)
scene.camera = ob_auto_camera
light_auto_sun = bpy.data.lights.new('AutoSun', 'SUN')
light_auto_sun.energy = 3.0
light_auto_sun.angle = 0.0523599
ob_auto_sun = bpy.data.objects.new('AutoSun', light_auto_sun)
scene.collection.objects.link(ob_auto_sun)
ob_auto_sun.rotation_euler = (0.872665, 0.174533, 0.523599)
bpy.context.view_layer.update()

